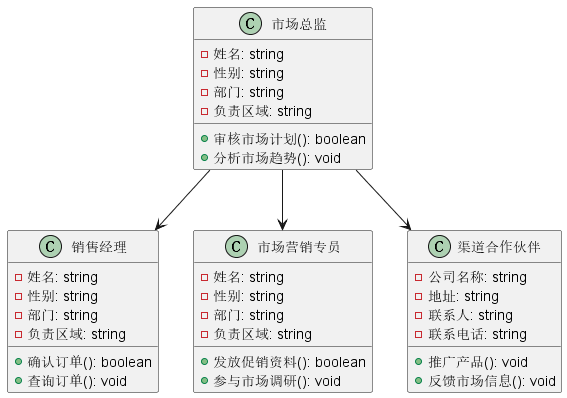

The diagram above was rendered by PlantUML. Its source (embedded in the PNG):
@startuml
class 市场总监 {
  -姓名: string
  -性别: string
  -部门: string
  -负责区域: string
  +审核市场计划(): boolean
  +分析市场趋势(): void
}

class 销售经理 {
  -姓名: string
  -性别: string
  -部门: string
  -负责区域: string
  +确认订单(): boolean
  +查询订单(): void
}

class 市场营销专员 {
  -姓名: string
  -性别: string
  -部门: string
  -负责区域: string
  +发放促销资料(): boolean
  +参与市场调研(): void
}

class 渠道合作伙伴 {
  -公司名称: string
  -地址: string
  -联系人: string
  -联系电话: string
  +推广产品(): void
  +反馈市场信息(): void
}

市场总监 --> 销售经理
市场总监 --> 市场营销专员
市场总监 --> 渠道合作伙伴

@enduml